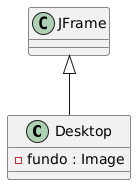

The diagram above was rendered by PlantUML. Its source (embedded in the PNG):
@startuml
class Desktop extends JFrame {
  - fundo : Image
}
@enduml